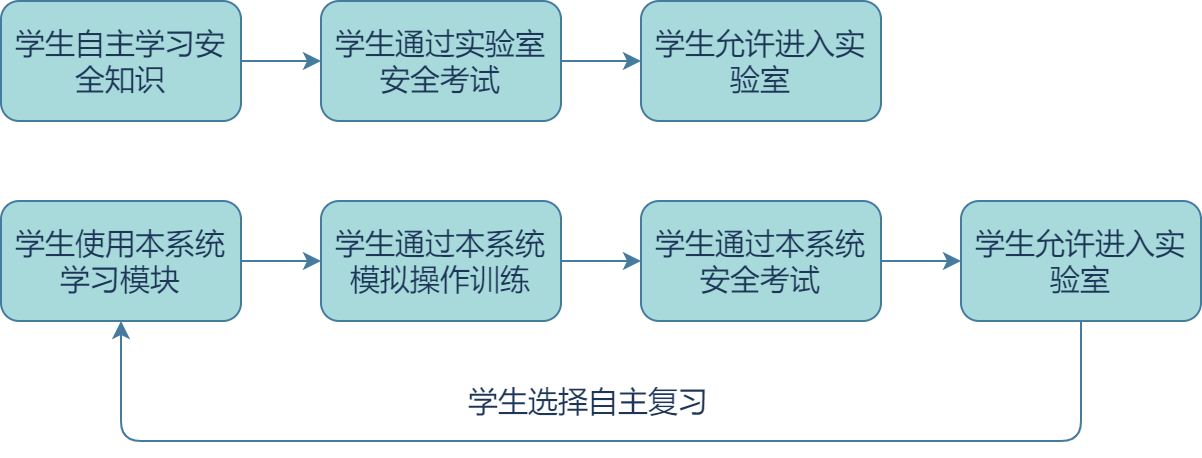

The diagram above was exported from draw.io. Its source (the exported page's mxGraphModel, read from the mxfile embedded in the PNG):
<mxGraphModel dx="809" dy="357" grid="1" gridSize="10" guides="1" tooltips="1" connect="1" arrows="1" fold="1" page="1" pageScale="1" pageWidth="3300" pageHeight="4681" background="#FFFFFF" math="0" shadow="0">
  <root>
    <mxCell id="0" />
    <mxCell id="1" parent="0" />
    <mxCell id="4" value="" style="endArrow=classic;html=1;exitX=1;exitY=0.5;exitDx=0;exitDy=0;labelBackgroundColor=#F1FAEE;strokeColor=#457B9D;fontColor=#1D3557;" parent="1" edge="1">
      <mxGeometry width="50" height="50" relative="1" as="geometry">
        <mxPoint x="240" y="370" as="sourcePoint" />
        <mxPoint x="280" y="370" as="targetPoint" />
        <Array as="points" />
      </mxGeometry>
    </mxCell>
    <mxCell id="5" value="学生自主学习安全知识" style="whiteSpace=wrap;html=1;fontSize=15;fillColor=#A8DADC;strokeColor=#457B9D;fontColor=#1D3557;rounded=1;" parent="1" vertex="1">
      <mxGeometry x="120" y="340" width="120" height="60" as="geometry" />
    </mxCell>
    <mxCell id="6" value="学生通过实验室安全考试" style="whiteSpace=wrap;html=1;fontSize=15;fillColor=#A8DADC;strokeColor=#457B9D;fontColor=#1D3557;rounded=1;" parent="1" vertex="1">
      <mxGeometry x="280" y="340" width="120" height="60" as="geometry" />
    </mxCell>
    <mxCell id="7" value="学生允许进入实验室" style="whiteSpace=wrap;html=1;fontSize=15;fillColor=#A8DADC;strokeColor=#457B9D;fontColor=#1D3557;rounded=1;" parent="1" vertex="1">
      <mxGeometry x="440" y="340" width="120" height="60" as="geometry" />
    </mxCell>
    <mxCell id="8" value="" style="endArrow=classic;html=1;exitX=1;exitY=0.5;exitDx=0;exitDy=0;labelBackgroundColor=#F1FAEE;strokeColor=#457B9D;fontColor=#1D3557;" parent="1" source="6" edge="1">
      <mxGeometry width="50" height="50" relative="1" as="geometry">
        <mxPoint x="310" y="380" as="sourcePoint" />
        <mxPoint x="440" y="370" as="targetPoint" />
        <Array as="points" />
      </mxGeometry>
    </mxCell>
    <mxCell id="14" value="" style="edgeStyle=orthogonalEdgeStyle;orthogonalLoop=1;jettySize=auto;html=1;fontSize=15;labelBackgroundColor=#F1FAEE;strokeColor=#457B9D;fontColor=#1D3557;" parent="1" source="9" target="10" edge="1">
      <mxGeometry relative="1" as="geometry" />
    </mxCell>
    <mxCell id="9" value="学生使用本系统学习模块" style="whiteSpace=wrap;html=1;fontSize=15;fillColor=#A8DADC;strokeColor=#457B9D;fontColor=#1D3557;rounded=1;" parent="1" vertex="1">
      <mxGeometry x="120" y="440" width="120" height="60" as="geometry" />
    </mxCell>
    <mxCell id="15" value="" style="edgeStyle=orthogonalEdgeStyle;orthogonalLoop=1;jettySize=auto;html=1;fontSize=15;labelBackgroundColor=#F1FAEE;strokeColor=#457B9D;fontColor=#1D3557;" parent="1" source="10" target="11" edge="1">
      <mxGeometry relative="1" as="geometry" />
    </mxCell>
    <mxCell id="10" value="学生通过本系统模拟操作训练" style="whiteSpace=wrap;html=1;fontSize=15;fillColor=#A8DADC;strokeColor=#457B9D;fontColor=#1D3557;rounded=1;" parent="1" vertex="1">
      <mxGeometry x="280" y="440" width="120" height="60" as="geometry" />
    </mxCell>
    <mxCell id="16" value="" style="edgeStyle=orthogonalEdgeStyle;orthogonalLoop=1;jettySize=auto;html=1;fontSize=15;labelBackgroundColor=#F1FAEE;strokeColor=#457B9D;fontColor=#1D3557;" parent="1" source="11" target="12" edge="1">
      <mxGeometry relative="1" as="geometry" />
    </mxCell>
    <mxCell id="11" value="学生通过本系统安全考试" style="whiteSpace=wrap;html=1;fontSize=15;fillColor=#A8DADC;strokeColor=#457B9D;fontColor=#1D3557;rounded=1;" parent="1" vertex="1">
      <mxGeometry x="440" y="440" width="120" height="60" as="geometry" />
    </mxCell>
    <mxCell id="12" value="学生允许进入实验室" style="whiteSpace=wrap;html=1;fontSize=15;fillColor=#A8DADC;strokeColor=#457B9D;fontColor=#1D3557;rounded=1;" parent="1" vertex="1">
      <mxGeometry x="600" y="440" width="120" height="60" as="geometry" />
    </mxCell>
    <mxCell id="17" value="" style="endArrow=classic;html=1;fontSize=15;exitX=0.5;exitY=1;exitDx=0;exitDy=0;entryX=0.5;entryY=1;entryDx=0;entryDy=0;labelBackgroundColor=#F1FAEE;strokeColor=#457B9D;fontColor=#1D3557;" parent="1" source="12" target="9" edge="1">
      <mxGeometry width="50" height="50" relative="1" as="geometry">
        <mxPoint x="390" y="550" as="sourcePoint" />
        <mxPoint x="180" y="510" as="targetPoint" />
        <Array as="points">
          <mxPoint x="660" y="560" />
          <mxPoint x="180" y="560" />
        </Array>
      </mxGeometry>
    </mxCell>
    <mxCell id="18" value="学生选择自主复习" style="text;html=1;strokeColor=none;fillColor=none;align=center;verticalAlign=middle;whiteSpace=wrap;fontSize=15;fontColor=#1D3557;rounded=1;" parent="1" vertex="1">
      <mxGeometry x="324" y="530" width="180" height="20" as="geometry" />
    </mxCell>
  </root>
</mxGraphModel>